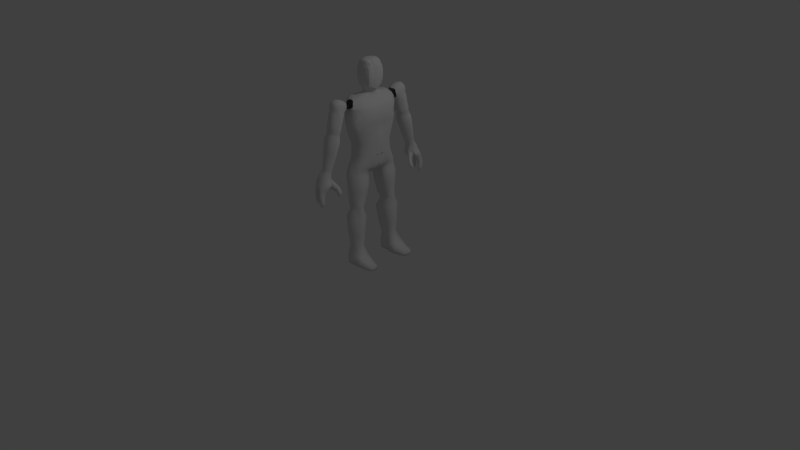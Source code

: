 # Source: hoi.blend  (saved by Blender 2.72.0; exported with 4.5.12 LTS)
import bpy
from mathutils import Matrix  # noqa: F401  (used for matrix-valued properties, if any)

bpy.ops.wm.read_factory_settings(use_empty=True)
scene = bpy.context.scene
scene.name = 'Scene'

# ---- collections
col_collection_1 = bpy.data.collections.new('Collection 1'); scene.collection.children.link(col_collection_1)

# ---- materials (node trees are filled in below, after node groups)
mat_material = bpy.data.materials.new('Material')
mat_material.alpha_threshold = 0.0
mat_material.use_transparent_shadow = False
mat_material.roughness = 0.5
mat_material.line_color = (0.0, 0.0, 0.0, 1.0)

# ---- material node trees

# ---- world
world_world = bpy.data.worlds.new('World'); scene.world = world_world
world_world.color = (0.05088, 0.05088, 0.05088)
world_world.use_sun_shadow = False
world_world.sun_shadow_jitter_overblur = 0.0
world_world.cycles.sampling_method = 'MANUAL'
world_world.cycles.sample_map_resolution = 256

# ---- cameras
cam_camera = bpy.data.cameras.new('Camera')
cam_camera.clip_end = 100.0
cam_camera.lens = 35.0
cam_camera.sensor_width = 32.0
cam_camera.sensor_height = 18.0
cam_camera.ortho_scale = 7.314
cam_camera.dof.focus_distance = 0.0
cam_camera.dof.aperture_fstop = 128.0

# ---- lights
light_lamp = bpy.data.lights.new('Lamp', 'POINT')
light_lamp.transmission_factor = 0.0
light_lamp.cutoff_distance = 30.0
light_lamp.energy = 100.0
light_lamp.shadow_buffer_clip_start = 1.001
light_lamp.shadow_soft_size = 0.1
light_lamp.shadow_maximum_resolution = 0.006
light_lamp.use_absolute_resolution = True
light_lamp.cycles.use_multiple_importance_sampling = False

# ---- meshes
me_cube = bpy.data.meshes.new('Cube')
me_cube.from_pydata([(0.2075, 0.643, 2.941), (-0.2247, 0.6265, 2.951), (0.1642, 0.4999, 4.856), (-0.2662, 0.4999, 4.882), (0.2979, 0.0, 2.81), (-0.357, 0.0, 2.81), (0.1932, 0.0, 4.839), (-0.2662, 0.0, 4.882), (0.2662, 0.4642, 3.256), (0.2662, 0.4606, 3.588), (0.2662, 0.5791, 3.919), (0.1966, 0.6547, 4.289), (0.2958, 0.6281, 4.593), (-0.2662, 0.4642, 3.256), (-0.2662, 0.4606, 3.588), (-0.2662, 0.5791, 3.919), (-0.2662, 0.6547, 4.259), (-0.2662, 0.6547, 4.593), (0.3686, 0.0, 4.594), (0.4358, 0.0, 4.261), (0.4121, 0.0, 3.944), (0.4067, 0.0, 3.611), (0.3793, 0.0, 3.278), (-0.3322, 0.0, 4.62), (-0.3696, 0.0, 4.286), (-0.3696, 0.0, 3.971), (-0.3322, 0.0, 3.638), (-0.3322, 0.0, 3.305), (-0.3365, 0.4673, 2.882), (-0.2942, 0.5821, 2.882), (-0.2662, 0.3166, 4.882), (-0.2662, 0.4315, 4.897), (0.236, 0.5821, 2.882), (0.2705, 0.4673, 2.882), (0.1779, 0.4055, 4.851), (0.1932, 0.2907, 4.839), (-0.3322, 0.1797, 3.289), (-0.3322, 0.3151, 3.286), (-0.3322, 0.1548, 3.622), (-0.3322, 0.2902, 3.619), (-0.3696, 0.1827, 3.955), (-0.3696, 0.3181, 3.952), (-0.3696, 0.3166, 4.286), (-0.3696, 0.4315, 4.286), (-0.3322, 0.3166, 4.62), (-0.3322, 0.4315, 4.62), (0.3793, 0.3129, 3.259), (0.3793, 0.1775, 3.263), (0.3821, 0.2881, 3.594), (0.3821, 0.1527, 3.597), (0.4121, 0.3159, 3.926), (0.4121, 0.1805, 3.929), (0.3976, 0.4847, 4.259), (0.4408, 0.336, 4.261), (0.35, 0.5258, 4.592), (0.3736, 0.336, 4.594), (0.1497, 0.6897, 2.882), (-0.1312, 0.7098, 2.903), (0.1497, 0.5343, 4.861), (-0.1497, 0.5905, 4.895), (0.1966, 0.0, 2.81), (-0.1497, 0.0, 2.791), (-0.2236, 0.0, 4.882), (0.1711, 0.0, 4.882), (0.1853, 0.7453, 4.593), (-0.1497, 0.7453, 4.593), (0.1497, 0.7453, 4.259), (-0.1497, 0.7453, 4.259), (0.1497, 0.6859, 3.916), (-0.1497, 0.6859, 3.916), (0.1497, 0.5674, 3.586), (-0.1497, 0.5674, 3.586), (0.1497, 0.571, 3.253), (-0.1497, 0.571, 3.253), (0.1635, 0.6822, 2.794), (-0.2516, 0.6748, 2.773), (0.2369, 0.5808, 2.794), (-0.3377, 0.5316, 2.794), (-0.1497, 0.4315, 4.897), (0.1497, 0.4315, 4.897), (-0.1497, 0.3166, 4.882), (0.1711, 0.3166, 4.882), (0.1879, 0.0, 4.999), (-0.1683, 0.0, 5.044), (-0.06277, 0.3478, 4.927), (0.06277, 0.3478, 4.927), (0.1711, 0.2111, 4.882), (0.1711, 0.1055, 4.882), (-0.205, 0.2111, 4.882), (-0.205, 0.1055, 4.882), (0.1239, 0.1568, 5.008), (-0.09755, 0.1568, 5.035), (-0.1489, 0.0, 4.972), (0.1776, 0.0, 4.972), (-0.08012, 0.1541, 4.972), (0.1152, 0.1541, 4.972), (-0.02276, 0.1934, 4.983), (0.05788, 0.1934, 4.983), (0.1429, 0.09186, 4.972), (0.1776, 0.02963, 4.972), (-0.1345, 0.09186, 4.972), (-0.1399, 0.02963, 4.972), (-0.01952, 0.1947, 5.027), (0.0664, 0.1947, 5.015), (0.1905, 0.02222, 5.004), (-0.1534, 0.09228, 5.042), (-0.159, 0.02773, 5.043), (0.2357, 0.2111, 5.766), (-0.1771, 0.0, 5.827), (-0.1603, 0.0, 4.922), (0.1723, 0.0, 4.922), (-0.05412, 0.2532, 4.952), (0.06941, 0.2532, 4.952), (0.141, 0.2266, 4.922), (0.1549, 0.1491, 4.922), (0.1723, 0.07168, 4.922), (-0.1257, 0.2266, 4.922), (-0.1558, 0.07168, 4.922), (-0.153, 0.1491, 4.922), (-0.1558, 0.9367, 4.579), (-0.1558, 1.249, 4.666), (0.05903, 1.249, 4.666), (0.05903, 0.9367, 4.579), (-0.1707, 0.8712, 4.815), (-0.1707, 1.184, 4.902), (0.07392, 1.184, 4.902), (0.07392, 0.8712, 4.815), (-0.1901, 0.8962, 4.653), (-0.1901, 0.8743, 4.731), (-0.1964, 0.9684, 4.869), (-0.1964, 1.073, 4.898), (-0.1901, 1.224, 4.828), (-0.1901, 1.246, 4.75), (-0.2601, 1.152, 4.612), (-0.2601, 1.048, 4.583), (-0.08914, 1.197, 4.926), (-0.007609, 1.197, 4.926), (0.09336, 1.224, 4.828), (0.09336, 1.246, 4.75), (-0.01257, 1.305, 4.661), (-0.08417, 1.305, 4.661), (0.09968, 1.073, 4.898), (0.09968, 0.9684, 4.869), (0.09336, 0.8743, 4.731), (0.09336, 0.8962, 4.653), (0.1634, 1.048, 4.583), (0.1634, 1.152, 4.612), (-0.007609, 0.8473, 4.829), (-0.08914, 0.8473, 4.829), (-0.08417, 0.9232, 4.555), (-0.01257, 0.9232, 4.555), (-0.2299, 0.9841, 4.771), (-0.2299, 1.011, 4.676), (-0.2299, 1.11, 4.806), (-0.2299, 1.136, 4.71), (-0.09981, 1.253, 4.843), (-0.09981, 1.279, 4.752), (0.003062, 1.253, 4.843), (0.003062, 1.279, 4.752), (0.1331, 1.11, 4.806), (0.1331, 1.136, 4.71), (0.1331, 0.9841, 4.771), (0.1331, 1.011, 4.676), (0.05522, 1.109, 4.053), (0.05522, 1.373, 4.127), (-0.152, 1.373, 4.127), (-0.152, 1.109, 4.053), (0.0009786, 0.9487, 4.898), (-0.09773, 0.9487, 4.898), (0.0009786, 1.074, 4.933), (-0.09773, 1.074, 4.933), (-0.1707, 1.064, 4.121), (-0.1707, 1.376, 4.208), (0.07392, 1.376, 4.208), (0.07392, 1.064, 4.121), (-0.2662, 1.284, 4.158), (-0.2662, 1.18, 4.129), (-0.007609, 1.4, 4.194), (-0.08914, 1.4, 4.194), (0.1715, 1.175, 4.125), (0.1715, 1.279, 4.154), (-0.08914, 1.051, 4.097), (-0.007609, 1.051, 4.097), (-0.1589, 1.123, 3.966), (-0.1589, 1.406, 4.045), (0.06213, 1.406, 4.045), (0.06213, 1.123, 3.966), (-0.2526, 1.291, 4.081), (-0.2526, 1.203, 4.057), (-0.01384, 1.393, 4.116), (-0.08291, 1.393, 4.116), (0.1559, 1.203, 4.057), (0.1559, 1.291, 4.081), (-0.08291, 1.097, 4.033), (-0.01384, 1.097, 4.033), (-0.2662, 1.318, 3.996), (-0.2662, 1.224, 3.97), (-0.01154, 1.427, 4.033), (-0.08521, 1.427, 4.033), (0.1695, 1.224, 3.97), (0.1695, 1.318, 3.996), (-0.08521, 1.111, 3.945), (-0.01154, 1.111, 3.945), (0.06344, 1.252, 3.496), (0.06344, 1.538, 3.575), (-0.1602, 1.538, 3.575), (-0.1602, 1.252, 3.496), (-0.1793, 1.132, 3.835), (-0.1793, 1.466, 3.928), (0.08255, 1.466, 3.928), (0.08255, 1.132, 3.835), (-0.3065, 1.362, 3.87), (-0.3065, 1.251, 3.839), (-0.004734, 1.492, 3.913), (-0.09201, 1.492, 3.913), (0.2098, 1.251, 3.839), (0.2098, 1.362, 3.87), (-0.09201, 1.117, 3.809), (-0.004734, 1.117, 3.809), (-0.1264, 1.414, 3.082), (-0.1264, 1.613, 3.137), (0.02965, 1.613, 3.137), (0.02965, 1.414, 3.082), (-0.2688, 1.449, 3.526), (-0.2688, 1.354, 3.5), (-0.0111, 1.56, 3.563), (-0.08565, 1.56, 3.563), (0.1721, 1.354, 3.5), (0.1721, 1.449, 3.526), (-0.08565, 1.24, 3.474), (-0.0111, 1.24, 3.474), (-0.2022, 1.551, 3.103), (-0.2022, 1.485, 3.084), (-0.02236, 1.628, 3.129), (-0.07438, 1.628, 3.129), (0.1055, 1.485, 3.084), (0.1055, 1.551, 3.103), (-0.07438, 1.405, 3.067), (-0.02236, 1.405, 3.067), (-0.2802, 1.072, 4.491), (-0.2598, 1.158, 4.199), (-0.2598, 1.263, 4.228), (-0.2802, 1.186, 4.523), (-0.1494, 1.449, 2.997), (-0.1494, 1.658, 3.052), (0.03676, 1.658, 3.052), (0.03676, 1.449, 2.997), (-0.2057, 1.595, 3.011), (-0.2057, 1.526, 2.992), (-0.02529, 1.675, 3.038), (-0.08734, 1.675, 3.038), (0.09306, 1.526, 2.992), (0.09306, 1.595, 3.011), (-0.08734, 1.442, 2.976), (-0.02529, 1.442, 2.976), (-0.08914, 1.331, 4.567), (-0.007609, 1.329, 4.574), (-0.1659, 1.286, 4.602), (-0.1556, 1.355, 4.302), (0.06919, 1.286, 4.602), (0.05886, 1.355, 4.302), (0.06919, 0.9601, 4.512), (0.05886, 1.041, 4.214), (0.1834, 1.072, 4.491), (0.1631, 1.158, 4.199), (0.1631, 1.263, 4.228), (0.1834, 1.186, 4.523), (-0.1659, 0.9601, 4.512), (-0.1556, 1.041, 4.214), (-0.08756, 0.9496, 4.47), (-0.08412, 1.031, 4.176), (-0.01263, 1.031, 4.176), (-0.009185, 0.9496, 4.47), (-0.08588, 1.375, 4.31), (-0.01087, 1.375, 4.31), (0.2856, 0.5384, 4.663), (0.2202, 0.5535, 4.775), (-0.271, 0.6067, 4.689), (-0.2692, 0.5535, 4.818), (0.2622, 0.0, 4.764), (0.3498, 0.0, 4.634), (-0.2914, 0.0, 4.827), (-0.3158, 0.0, 4.707), (-0.2914, 0.3159, 4.827), (-0.3158, 0.3151, 4.707), (-0.2914, 0.432, 4.837), (-0.3158, 0.432, 4.712), (0.252, 0.4058, 4.772), (0.3446, 0.4055, 4.667), (0.2622, 0.2896, 4.764), (0.3498, 0.2886, 4.664), (0.2007, 0.699, 4.639), (0.1516, 0.6451, 4.775), (-0.1523, 0.699, 4.689), (-0.1513, 0.6451, 4.818), (0.04989, 0.7105, 2.882), (-0.04989, 0.7487, 2.882), (0.04989, 0.5905, 4.895), (-0.04989, 0.5905, 4.902), (0.04989, 0.0, 2.791), (-0.04989, 0.0, 2.791), (0.04989, 0.7453, 4.593), (-0.04989, 0.7453, 4.593), (0.04989, 0.7453, 4.259), (-0.04989, 0.7453, 4.259), (0.04989, 0.6859, 3.916), (-0.04989, 0.6859, 3.916), (0.04989, 0.5674, 3.586), (-0.04989, 0.5674, 3.586), (0.04989, 0.571, 3.253), (-0.04989, 0.571, 3.253), (0.07832, 0.7458, 2.794), (-0.06836, 0.7826, 2.794), (-0.04989, 0.4336, 4.906), (0.04989, 0.4319, 4.899), (-0.1211, 0.684, 4.803), (-0.1219, 0.7271, 4.7), (0.1214, 0.684, 4.803), (0.1704, 0.7271, 4.7), (-0.09496, 0.7516, 4.647), (0.09499, 0.7516, 4.647), (-0.09496, 0.6534, 4.831), (0.09499, 0.6534, 4.831), (0.03996, 0.6402, 4.854), (-0.03995, 0.6402, 4.854), (0.03996, 0.7642, 4.622), (-0.03995, 0.7642, 4.622), (0.2619, 0.6549, 4.227), (-0.2662, 0.6549, 4.194), (0.3905, 0.0, 4.153), (-0.3696, 0.0, 4.173), (-0.3696, 0.3158, 4.196), (-0.3696, 0.4303, 4.205), (0.3842, 0.4815, 4.18), (0.4018, 0.3422, 4.173), (0.1497, 0.7453, 4.201), (-0.1497, 0.7453, 4.201), (0.04989, 0.7453, 4.201), (-0.04989, 0.7453, 4.201), (-0.2053, 1.491, 2.716), (-0.2409, 1.757, 2.804), (0.05801, 1.78, 2.804), (0.1141, 1.578, 2.683), (-0.2898, 1.685, 2.738), (-0.2898, 1.58, 2.709), (-0.02677, 1.807, 2.782), (-0.1115, 1.807, 2.782), (0.1816, 1.58, 2.709), (0.1816, 1.685, 2.738), (-0.1115, 1.452, 2.683), (-0.04085, 1.552, 2.602), (-0.06142, 1.435, 2.849), (-0.1008, 1.434, 2.783), (-0.1633, 1.445, 2.784), (0.1151, 1.666, 2.874), (0.1151, 1.561, 2.845), (0.02356, 1.447, 2.88), (-0.1008, 1.788, 2.85), (-0.03837, 1.788, 2.85), (0.02409, 1.762, 2.872), (-0.2543, 1.561, 2.845), (-0.2543, 1.666, 2.874), (-0.1633, 1.762, 2.872), (0.1075, 1.494, 2.681), (-0.007551, 1.498, 2.583), (-0.002091, 1.407, 2.695), (0.07388, 1.401, 2.765), (0.1883, 1.384, 2.57), (0.1136, 1.424, 2.505), (0.1186, 1.331, 2.528), (0.1866, 1.293, 2.589), (0.2757, 1.367, 2.417), (0.2131, 1.387, 2.383), (0.2171, 1.33, 2.381), (0.2797, 1.31, 2.415), (-0.2398, 1.728, 2.596), (-0.2298, 1.792, 2.693), (0.09743, 1.857, 2.598), (0.1219, 1.658, 2.516), (-0.2767, 1.696, 2.689), (-0.2738, 1.644, 2.659), (-0.01031, 1.866, 2.672), (-0.09849, 1.822, 2.68), (0.1563, 1.671, 2.635), (0.165, 1.747, 2.664), (-0.1127, 1.729, 2.596), (-0.03337, 1.646, 2.608), (-0.1865, 1.782, 2.471), (-0.1962, 1.844, 2.467), (0.1012, 1.897, 2.433), (0.1219, 1.767, 2.441), (0.02925, 1.894, 2.412), (-0.1056, 1.837, 2.436), (-0.09677, 1.768, 2.44), (0.05584, 1.739, 2.419), (-0.1578, 1.786, 2.225), (-0.1637, 1.824, 2.223), (0.07872, 1.858, 2.145), (0.09146, 1.778, 2.15), (0.0345, 1.856, 2.132), (-0.1081, 1.82, 2.204), (-0.1026, 1.777, 2.207), (0.05084, 1.761, 2.137), (0.3483, 0.0, 3.016), (-0.3431, 0.0, 3.033), (0.25, 0.5364, 3.059), (-0.2352, 0.5451, 3.06), (-0.3353, 0.2926, 3.049), (-0.3071, 0.4194, 3.063), (0.311, 0.4201, 3.046), (0.3392, 0.2933, 3.032), (0.1497, 0.6277, 3.069), (-0.1497, 0.6277, 3.069), (0.04989, 0.6277, 3.069), (-0.04989, 0.6277, 3.069), (-0.1833, 1.482, 2.995), (-0.1201, 1.67, 3.047), (0.07108, 1.632, 3.034), (0.007756, 1.442, 2.986), (-0.1831, 1.631, 3.035), (-0.2118, 1.56, 3.003), (0.007456, 1.67, 3.047), (-0.05631, 1.677, 3.039), (0.07095, 1.482, 2.994), (0.0996, 1.56, 3.002), (-0.1203, 1.443, 2.986), (-0.05649, 1.44, 2.976), (-0.255, 1.53, 2.711), (-0.2039, 1.777, 2.8), (0.1335, 1.74, 2.776), (0.02149, 1.551, 2.633), (-0.2762, 1.716, 2.773), (-0.2991, 1.63, 2.724), (0.01792, 1.798, 2.795), (-0.06935, 1.811, 2.783), (0.1605, 1.545, 2.701), (0.1925, 1.63, 2.724), (-0.1756, 1.463, 2.695), (-0.08155, 1.47, 2.663), (-0.03764, 1.428, 2.936), (-0.1063, 1.438, 2.73), (-0.2016, 1.464, 2.749), (0.1122, 1.634, 2.955), (0.1516, 1.568, 2.776), (0.1189, 1.508, 2.77), (-0.0967, 1.743, 2.96), (-0.03259, 1.798, 2.816), (0.04142, 1.772, 2.838), (-0.2374, 1.545, 2.93), (-0.2939, 1.677, 2.808), (-0.2247, 1.746, 2.841), (-0.06772, 1.437, 2.718), (-0.09556, 1.432, 2.889), (-0.1615, 1.445, 2.902), (0.1518, 1.676, 2.807), (0.1114, 1.545, 2.93), (0.03456, 1.448, 2.951), (-0.1061, 1.798, 2.816), (-0.02953, 1.742, 2.959), (0.03641, 1.717, 2.978), (-0.2935, 1.567, 2.776), (-0.2378, 1.634, 2.955), (-0.163, 1.718, 2.978), (-0.07703, 1.424, 2.828), (-0.1332, 1.435, 2.783), (0.1266, 1.613, 2.863), (0.07684, 1.496, 2.864), (-0.0697, 1.79, 2.851), (-0.006199, 1.778, 2.862), (-0.2633, 1.613, 2.864), (-0.2179, 1.72, 2.879), (-0.01367, 1.426, 2.877), (0.07787, 1.721, 2.878), (-0.1331, 1.778, 2.862), (-0.2196, 1.491, 2.816), (0.03304, 1.525, 2.62), (0.1269, 1.447, 2.73), (-0.01535, 1.45, 2.638), (0.0378, 1.384, 2.747), (0.04406, 1.431, 2.821), (-0.02712, 1.42, 2.772), (-0.02822, 1.509, 2.592), (0.09698, 1.523, 2.683), (0.1509, 1.407, 2.543), (0.1917, 1.341, 2.599), (0.1098, 1.36, 2.524), (0.1532, 1.292, 2.573), (0.1318, 1.342, 2.679), (0.05718, 1.368, 2.611), (0.05146, 1.477, 2.556), (0.1229, 1.457, 2.618), (0.2473, 1.384, 2.394), (0.285, 1.337, 2.413), (0.2132, 1.36, 2.375), (0.2525, 1.313, 2.391), (0.2478, 1.287, 2.5), (0.1599, 1.311, 2.45), (0.1649, 1.387, 2.464), (0.2395, 1.368, 2.499), (-0.2712, 1.654, 2.637), (-0.1701, 1.817, 2.689), (0.136, 1.806, 2.632), (0.05779, 1.642, 2.553), (-0.2735, 1.731, 2.699), (-0.2792, 1.669, 2.673), (0.0475, 1.871, 2.636), (-0.04619, 1.857, 2.686), (0.1421, 1.66, 2.57), (0.1676, 1.711, 2.649), (-0.1871, 1.725, 2.583), (-0.06675, 1.648, 2.608), (-0.04395, 1.6, 2.62), (-0.1078, 1.536, 2.632), (-0.2475, 1.558, 2.651), (0.1771, 1.717, 2.702), (0.1755, 1.622, 2.672), (0.08018, 1.623, 2.604), (-0.09583, 1.836, 2.742), (-0.02057, 1.843, 2.726), (0.08285, 1.825, 2.702), (-0.2855, 1.595, 2.673), (-0.2861, 1.673, 2.709), (-0.239, 1.759, 2.761), (0.1377, 1.761, 2.545), (-0.03407, 1.782, 2.624), (-0.1011, 1.785, 2.622), (-0.2511, 1.762, 2.639), (-0.1524, 1.85, 2.451), (0.08954, 1.744, 2.425), (0.06531, 1.906, 2.422), (-0.1388, 1.767, 2.449), (0.1281, 1.838, 2.435), (0.02179, 1.821, 2.409), (-0.0867, 1.803, 2.436), (-0.203, 1.817, 2.466), (-0.2092, 1.757, 2.535), (-0.2174, 1.821, 2.58), (-0.1012, 1.83, 2.558), (-0.1067, 1.753, 2.533), (0.02108, 1.702, 2.533), (0.008445, 1.878, 2.542), (0.1015, 1.88, 2.515), (0.1194, 1.713, 2.478), (-0.1359, 1.825, 2.206), (0.07139, 1.765, 2.139), (0.05561, 1.86, 2.134), (-0.129, 1.778, 2.209), (0.09295, 1.819, 2.141), (0.03537, 1.806, 2.124), (-0.1005, 1.798, 2.197), (-0.1662, 1.805, 2.218), (-0.1749, 1.782, 2.343), (-0.1903, 1.841, 2.336), (-0.09615, 1.836, 2.305), (-0.09463, 1.768, 2.312), (0.05306, 1.743, 2.268), (0.01725, 1.887, 2.254), (0.1054, 1.894, 2.279), (0.1174, 1.767, 2.286), (-0.08127, 1.432, 2.736), (-0.07571, 1.551, 2.628), (-0.1559, 1.444, 2.737), (0.1636, 1.621, 2.793), (0.1504, 1.514, 2.778), (-0.06952, 1.8, 2.817), (0.005969, 1.788, 2.829), (-0.3038, 1.621, 2.794), (-0.2659, 1.716, 2.828), (0.01092, 1.41, 2.811), (0.1074, 1.731, 2.828), (-0.169, 1.778, 2.832), (-0.2569, 1.507, 2.762), (-0.06683, 1.429, 2.913), (-0.1305, 1.435, 2.896), (0.1207, 1.589, 2.945), (0.08009, 1.49, 2.941), (-0.06311, 1.744, 2.96), (0.005012, 1.732, 2.97), (-0.2454, 1.589, 2.945), (-0.2082, 1.681, 2.972), (0.0004469, 1.432, 2.944), (0.08193, 1.681, 2.97), (-0.1314, 1.734, 2.971), (-0.2079, 1.487, 2.917), (0.09428, 1.335, 2.659), (-0.03805, 1.44, 2.677), (0.1084, 1.479, 2.753), (0.01757, 1.542, 2.625), (0.2088, 1.282, 2.468), (0.05141, 1.407, 2.585), (0.1385, 1.402, 2.667), (0.08514, 1.464, 2.592), (0.2549, 1.349, 2.384), (0.1585, 1.356, 2.444), (0.259, 1.328, 2.498), (0.2025, 1.384, 2.474), (-0.2784, 1.725, 2.662), (-0.2018, 1.537, 2.629), (0.1863, 1.67, 2.687), (0.1339, 1.602, 2.633), (-0.05806, 1.839, 2.735), (0.03472, 1.843, 2.716), (-0.2926, 1.632, 2.69), (-0.2773, 1.721, 2.737), (0.02916, 1.606, 2.602), (0.1396, 1.777, 2.705), (-0.1931, 1.79, 2.757), (-0.2699, 1.575, 2.662), (0.159, 1.736, 2.595), (-0.09342, 1.786, 2.547), (-0.06037, 1.776, 2.629), (-0.2266, 1.789, 2.552), (-0.08286, 1.799, 2.294), (-0.1939, 1.811, 2.33), (-0.0004508, 1.789, 2.531), (0.1301, 1.799, 2.492), (-0.1604, 1.749, 2.524), (0.05553, 1.892, 2.528), (0.0714, 1.7, 2.5), (-0.1609, 1.838, 2.57), (0.06599, 1.813, 2.122), (-0.1336, 1.801, 2.195), (0.02245, 1.809, 2.243), (0.1292, 1.832, 2.274), (-0.1352, 1.77, 2.318), (0.06082, 1.906, 2.256), (0.08314, 1.75, 2.27), (-0.1455, 1.849, 2.31), (-0.3377, 0.3788, 2.794), (0.2764, 0.3883, 2.882), (-0.3439, 0.3527, 2.882), (0.2369, 0.393, 2.794), (0.1635, 0.1082, 2.776), (-0.2881, 0.1539, 2.762), (-0.06836, 0.1556, 2.762), (0.2833, 0.2971, 2.882), (-0.3519, 0.2291, 2.882), (0.02137, 0.155, 2.758), (0.3415, 0.2435, 3.028), (0.3444, 0.0861, 3.023), (0.1773, 0.6731, 2.699), (-0.2708, 0.6731, 2.699), (0.2425, 0.5878, 2.689), (-0.336, 0.5464, 2.689), (0.04967, 0.7917, 2.712), (-0.1432, 0.7917, 2.712), (-0.336, 0.3611, 2.668), (0.2425, 0.3883, 2.671), (0.1773, 0.2417, 2.664), (-0.2708, 0.203, 2.655), (-0.1432, 0.2052, 2.655), (-0.006904, 0.2396, 2.665), (0.2232, 0.6991, 2.48), (-0.1988, 0.6991, 2.48), (0.2846, 0.612, 2.472), (-0.2602, 0.612, 2.472), (0.103, 0.82, 2.491), (-0.07864, 0.82, 2.491), (-0.2602, 0.4229, 2.454), (0.2846, 0.4507, 2.457), (0.2232, 0.2719, 2.44), (-0.1988, 0.2316, 2.436), (-0.07864, 0.2338, 2.436), (0.103, 0.2511, 2.438), (0.2039, 0.7061, 2.255), (-0.1892, 0.7061, 2.255), (0.2718, 0.625, 2.247), (-0.2464, 0.625, 2.247), (0.09194, 0.8187, 2.265), (-0.07721, 0.8187, 2.265), (-0.2464, 0.4489, 2.23), (0.2718, 0.4748, 2.233), (0.2039, 0.3082, 2.217), (-0.1892, 0.2707, 2.214), (-0.07721, 0.2727, 2.214), (0.09194, 0.2889, 2.215), (0.3134, 0.1426, 2.867), (0.3464, 0.04132, 3.004), (0.2032, 0.01767, 2.811), (-0.2161, 0.0408, 2.794), (-0.05876, 0.04162, 2.794), (-0.3546, 0.11, 2.867), (0.03621, 0.04129, 2.793), (0.1665, 0.7, 1.853), (-0.1518, 0.7, 1.853), (0.2128, 0.6343, 1.847), (-0.1981, 0.6343, 1.847), (0.07585, 0.7912, 1.862), (-0.06113, 0.7912, 1.862), (-0.1981, 0.4917, 1.833), (0.2128, 0.5127, 1.835), (0.1665, 0.3778, 1.823), (-0.1518, 0.3474, 1.82), (-0.06113, 0.349, 1.82), (0.07585, 0.3621, 1.821), (0.1418, 0.7058, 1.758), (-0.1271, 0.7058, 1.758), (0.2429, 0.6503, 1.753), (-0.1663, 0.6503, 1.753), (0.06524, 0.7828, 1.765), (-0.05051, 0.7828, 1.765), (-0.1663, 0.5298, 1.741), (0.2429, 0.5475, 1.743), (0.1418, 0.4335, 1.732), (-0.1271, 0.4078, 1.73), (-0.05051, 0.4092, 1.73), (0.06524, 0.4203, 1.731), (0.1427, 0.7065, 1.666), (-0.1279, 0.7065, 1.666), (0.23, 0.6507, 1.661), (-0.1673, 0.6507, 1.661), (0.06559, 0.784, 1.674), (-0.05086, 0.784, 1.674), (-0.1673, 0.5294, 1.65), (0.23, 0.5473, 1.651), (0.1427, 0.4326, 1.641), (-0.1279, 0.4067, 1.638), (-0.05086, 0.4081, 1.638), (0.06559, 0.4193, 1.639), (0.172, 0.769, 1.449), (-0.2296, 0.769, 1.449), (0.241, 0.6881, 1.443), (-0.2986, 0.6881, 1.443), (0.1093, 0.8787, 1.457), (-0.09461, 0.8787, 1.457), (-0.2986, 0.5124, 1.429), (0.241, 0.5382, 1.431), (0.172, 0.372, 1.419), (-0.2296, 0.3345, 1.416), (-0.09461, 0.3394, 1.416), (0.03704, 0.3553, 1.418), (0.191, 0.7613, 0.9282), (-0.1763, 0.7613, 0.9282), (0.2445, 0.6985, 0.9235), (-0.2873, 0.6985, 0.9235), (0.0864, 0.8484, 0.9347), (-0.07168, 0.8484, 0.9347), (-0.2873, 0.5623, 0.9133), (0.2445, 0.5824, 0.9148), (0.191, 0.4535, 0.9051), (-0.2338, 0.4245, 0.903), (-0.07168, 0.4261, 0.9031), (0.0864, 0.4386, 0.904), (0.1575, 0.7365, 0.5617), (-0.1428, 0.7365, 0.5617), (0.2012, 0.6852, 0.5578), (-0.1865, 0.6852, 0.5578), (0.07199, 0.8077, 0.567), (-0.05726, 0.8077, 0.567), (-0.1865, 0.5738, 0.5495), (0.2012, 0.5902, 0.5507), (0.1575, 0.4849, 0.5428), (-0.1428, 0.4611, 0.5411), (-0.05726, 0.4624, 0.5412), (0.07199, 0.4726, 0.5419), (0.2468, 0.8716, 0.2971), (-0.159, 0.8238, 0.1919), (0.2952, 0.6916, 0.2929), (-0.318, 0.6916, 0.1877), (0.07894, 0.8912, 0.1978), (-0.06422, 0.8912, 0.1978), (-0.318, 0.5683, 0.1784), (0.2952, 0.5864, 0.285), (0.2468, 0.4111, 0.2763), (-0.159, 0.4435, 0.1691), (-0.06422, 0.4449, 0.1692), (0.07894, 0.4562, 0.17), (0.2468, 0.8716, 0.0366), (-0.159, 0.8238, 0.0366), (0.2952, 0.6916, 0.03235), (-0.318, 0.6916, 0.03235), (0.07894, 0.8912, 0.0425), (-0.06422, 0.8912, 0.0425), (-0.318, 0.5683, 0.02312), (0.2952, 0.5864, 0.02448), (0.2468, 0.4111, 0.01575), (-0.159, 0.4435, 0.01378), (-0.06422, 0.4449, 0.01389), (0.07894, 0.4562, 0.01474), (0.4258, 0.8639, 0.1919), (0.4742, 0.7093, 0.1877), (0.4742, 0.6041, 0.1798), (0.4258, 0.4288, 0.1711), (0.4258, 0.8639, 0.0366), (0.4742, 0.7093, 0.03235), (0.4742, 0.6041, 0.02448), (0.4258, 0.4288, 0.01575), (0.7207, 0.7953, 0.1333), (0.7691, 0.7385, 0.1291), (0.7691, 0.6333, 0.1212), (0.7207, 0.5166, 0.1125), (0.7207, 0.7953, 0.0366), (0.7691, 0.7385, 0.03235), (0.7691, 0.6333, 0.02448), (0.7207, 0.5166, 0.01575), (-0.1444, 0.2189, 5.167), (-0.1984, 0.0, 5.086), (0.277, 0.0, 5.827), (-0.1277, 0.2111, 5.766), (0.2528, 0.2189, 5.167), (0.2979, 0.0, 5.086), (-0.2295, 0.0, 5.238), (-0.2424, 0.0, 5.39), (-0.2424, 0.0, 5.542), (-0.2295, 0.0, 5.695), (0.2057, 0.0, 5.874), (0.1047, 0.0, 5.894), (0.00367, 0.0, 5.894), (-0.09735, 0.0, 5.874), (0.2644, 0.1849, 5.783), (0.2693, 0.1509, 5.79), (0.273, 0.1171, 5.796), (0.2851, 0.07923, 5.814), (0.2851, 0.07923, 5.102), (0.273, 0.1171, 5.119), (0.2693, 0.1509, 5.142), (0.2644, 0.1849, 5.149), (0.1733, 0.2408, 5.13), (0.0939, 0.2499, 5.115), (0.01446, 0.2499, 5.115), (-0.06497, 0.2408, 5.13), (-0.1767, 0.07923, 5.814), (-0.1646, 0.1171, 5.796), (-0.1609, 0.1509, 5.79), (-0.1561, 0.1849, 5.783), (0.2772, 0.2408, 5.646), (0.2873, 0.2499, 5.526), (0.2873, 0.2499, 5.406), (0.2772, 0.2408, 5.287), (0.329, 0.0, 5.695), (0.3419, 0.0, 5.542), (0.3419, 0.0, 5.39), (0.329, 0.0, 5.238), (-0.06497, 0.233, 5.802), (0.01446, 0.242, 5.818), (0.0939, 0.242, 5.818), (0.1733, 0.233, 5.802), (-0.1689, 0.2408, 5.646), (-0.179, 0.2499, 5.526), (-0.179, 0.2499, 5.406), (-0.1689, 0.2408, 5.287), (-0.1561, 0.1849, 5.149), (-0.1609, 0.1509, 5.142), (-0.1646, 0.1171, 5.136), (-0.1767, 0.07923, 5.118), (0.2974, 0.2026, 5.656), (0.311, 0.2099, 5.53), (0.311, 0.2099, 5.403), (0.2974, 0.2026, 5.276), (0.3082, 0.1579, 5.661), (0.3244, 0.1608, 5.531), (0.3244, 0.1608, 5.401), (0.3082, 0.1579, 5.272), (0.3126, 0.11, 5.664), (0.329, 0.107, 5.532), (0.329, 0.107, 5.4), (0.3126, 0.11, 5.268), (0.3213, 0.0598, 5.675), (0.3362, 0.05175, 5.536), (0.3362, 0.05175, 5.397), (0.3213, 0.0598, 5.257), (0.1927, 0.0598, 5.869), (0.1004, 0.05175, 5.891), (0.007996, 0.05175, 5.891), (-0.08437, 0.0598, 5.869), (0.1855, 0.11, 5.856), (0.09794, 0.107, 5.88), (0.01042, 0.107, 5.88), (-0.07709, 0.11, 5.856), (0.1832, 0.1579, 5.849), (0.0972, 0.1608, 5.873), (0.01116, 0.1608, 5.873), (-0.07488, 0.1579, 5.849), (0.1803, 0.2026, 5.833), (0.09623, 0.2099, 5.853), (0.01213, 0.2099, 5.853), (-0.07198, 0.2026, 5.833), (-0.07198, 0.2026, 5.1), (0.01213, 0.2099, 5.079), (0.09623, 0.2099, 5.079), (0.1803, 0.2026, 5.1), (-0.08592, 0.2721, 5.668), (-0.09459, 0.2851, 5.533), (-0.09459, 0.2851, 5.399), (-0.08592, 0.2721, 5.264), (0.006021, 0.2877, 5.677), (0.002524, 0.3034, 5.536), (0.002524, 0.3034, 5.396), (0.006021, 0.2877, 5.255), (0.1023, 0.2877, 5.677), (0.1058, 0.3034, 5.536), (0.1058, 0.3034, 5.396), (0.1023, 0.2877, 5.255), (0.1943, 0.2721, 5.668), (0.203, 0.2851, 5.533), (0.203, 0.2851, 5.399), (0.1943, 0.2721, 5.264), (-0.2129, 0.0598, 5.675), (-0.2279, 0.05175, 5.536), (-0.2279, 0.05175, 5.397), (-0.2129, 0.0598, 5.257), (-0.2042, 0.11, 5.664), (-0.2206, 0.107, 5.532), (-0.2206, 0.107, 5.4), (-0.2042, 0.11, 5.268), (-0.1999, 0.1579, 5.661), (-0.216, 0.1608, 5.531), (-0.216, 0.1608, 5.401), (-0.1999, 0.1579, 5.272), (-0.189, 0.2026, 5.656), (-0.2026, 0.2099, 5.53), (-0.2026, 0.2099, 5.403), (-0.189, 0.2026, 5.276), (-0.1531, 0.1027, 5.081), (-0.07469, 0.1796, 5.074), (0.1818, 0.147, 5.082), (0.1326, 0.1742, 5.058), (-0.1346, 0.1469, 5.091), (-0.1779, 0.0, 5.062), (0.2135, 0.05096, 5.042), (-0.1608, 0.05753, 5.073), (0.2164, 0.0, 5.046), (-0.01083, 0.191, 5.052), (0.06587, 0.1915, 5.049), (0.2057, 0.09758, 5.052), (0.1768, 0.08737, 5.006), (0.2393, 0.1073, 5.078), (0.2572, 0.0, 5.058), (0.2255, 0.149, 5.104), (0.2493, 0.06142, 5.065), (0.2276, 0.1923, 4.838), (0.4137, 0.06446, 3.275), (0.4321, 0.07384, 3.609), (0.4465, 0.1024, 3.941), (0.4702, 0.1604, 4.261), (0.403, 0.1787, 4.592), (0.3842, 0.1802, 4.662), (0.2966, 0.1877, 4.762), (0.4272, 0.1571, 4.159), (-0.2662, 0.09405, 4.882), (-0.3322, 0.05339, 3.3), (-0.3322, 0.04599, 3.633), (-0.3696, 0.05427, 3.966), (-0.3696, 0.09405, 4.286), (-0.3322, 0.09405, 4.62), (-0.3158, 0.09358, 4.707), (-0.2914, 0.09382, 4.827), (-0.3696, 0.09381, 4.18), (-0.3408, 0.0869, 3.037)], [], [(285, 31, 3, 278), (412, 57, 1, 406), (679, 61, 5, 681), (80, 30, 939, 89, 88), (937, 930, 6, 279), (408, 37, 13, 406), (37, 39, 14, 13), (39, 41, 15, 14), (332, 43, 16, 328), (43, 45, 17, 16), (293, 65, 17, 277), (65, 67, 16, 17), (336, 69, 15, 328), (69, 71, 14, 15), (71, 73, 13, 14), (410, 47, 931, 22, 403, 677, 639, 638), (931, 932, 21, 22), (932, 933, 20, 21), (938, 934, 19, 329), (934, 935, 18, 19), (946, 939, 30, 283), (283, 30, 31, 285), (57, 75, 29, 1), (75, 77, 28, 29), (59, 3, 31, 78), (78, 31, 30, 80), (276, 2, 34, 287), (287, 34, 35, 289), (948, 940, 36, 407), (407, 36, 37, 408), (940, 941, 38, 36), (36, 38, 39, 37), (941, 942, 40, 38), (38, 40, 41, 39), (947, 943, 42, 331), (331, 42, 43, 332), (943, 944, 44, 42), (42, 44, 45, 43), (405, 8, 46, 409), (409, 46, 47, 410), (8, 9, 48, 46), (46, 48, 49, 47), (9, 10, 50, 48), (48, 50, 51, 49), (327, 11, 52, 333), (333, 52, 53, 334), (11, 12, 54, 52), (52, 54, 55, 53), (405, 0, 56, 411), (414, 296, 57, 412), (676, 4, 60, 678), (680, 300, 61, 679), (930, 87, 63, 6), (113, 112, 97, 95), (275, 12, 64, 291), (301, 302, 326, 325), (12, 11, 66, 64), (302, 304, 67, 65), (327, 10, 68, 335), (338, 306, 69, 336), (10, 9, 70, 68), (306, 308, 71, 69), (9, 8, 72, 70), (308, 310, 73, 71), (0, 32, 74, 56), (296, 312, 75, 57), (32, 33, 76, 74), (2, 58, 79, 34), (298, 59, 78, 313), (34, 79, 81, 35), (79, 314, 85, 81), (110, 115, 99, 93), (117, 109, 92, 101), (111, 116, 94, 96), (112, 111, 96, 97), (114, 113, 95, 98), (115, 114, 98, 99), (116, 118, 100, 94), (118, 117, 101, 100), (95, 97, 103, 90), (101, 92, 83, 106), (96, 94, 91, 102), (97, 96, 102, 103), (94, 100, 105, 91), (100, 101, 106, 105), (860, 832, 800, 813), (876, 833, 798, 824), (880, 817, 799, 816), (81, 85, 112, 113), (63, 87, 115, 110), (89, 62, 109, 117), (84, 80, 116, 111), (85, 84, 111, 112), (86, 81, 113, 114), (87, 86, 114, 115), (80, 88, 118, 116), (88, 89, 117, 118), (154, 132, 120, 133), (158, 138, 121, 139), (162, 144, 122, 145), (262, 271, 182, 174), (170, 135, 124, 130), (127, 152, 134, 119), (152, 154, 133, 134), (123, 129, 151, 128), (128, 151, 152, 127), (129, 130, 153, 151), (151, 153, 154, 152), (130, 124, 131, 153), (153, 131, 132, 154), (132, 156, 140, 120), (156, 158, 139, 140), (124, 135, 155, 131), (131, 155, 156, 132), (135, 136, 157, 155), (155, 157, 158, 156), (136, 125, 137, 157), (157, 137, 138, 158), (138, 160, 146, 121), (160, 162, 145, 146), (125, 141, 159, 137), (137, 159, 160, 138), (141, 142, 161, 159), (159, 161, 162, 160), (142, 126, 143, 161), (161, 143, 144, 162), (241, 258, 172, 175), (240, 241, 175, 176), (274, 260, 173, 177), (273, 274, 177, 178), (264, 262, 174, 179), (265, 264, 179, 180), (270, 268, 171, 181), (271, 270, 181, 182), (148, 168, 129, 123), (168, 170, 130, 129), (126, 142, 167, 147), (147, 167, 168, 148), (142, 141, 169, 167), (167, 169, 170, 168), (141, 125, 136, 169), (169, 136, 135, 170), (174, 182, 194, 163), (175, 172, 165, 187), (176, 175, 187, 188), (177, 173, 164, 189), (178, 177, 189, 190), (179, 174, 163, 191), (180, 179, 191, 192), (181, 171, 166, 193), (182, 181, 193, 194), (260, 265, 180, 173), (258, 273, 178, 172), (268, 240, 176, 171), (163, 194, 202, 186), (187, 165, 184, 195), (188, 187, 195, 196), (189, 164, 185, 197), (190, 189, 197, 198), (191, 163, 186, 199), (192, 191, 199, 200), (193, 166, 183, 201), (194, 193, 201, 202), (173, 180, 192, 164), (172, 178, 190, 165), (171, 176, 188, 166), (186, 202, 218, 210), (195, 184, 208, 211), (196, 195, 211, 212), (197, 185, 209, 213), (198, 197, 213, 214), (199, 186, 210, 215), (200, 199, 215, 216), (201, 183, 207, 217), (202, 201, 217, 218), (164, 192, 200, 185), (165, 190, 198, 184), (166, 188, 196, 183), (210, 218, 230, 203), (211, 208, 205, 223), (212, 211, 223, 224), (213, 209, 204, 225), (214, 213, 225, 226), (215, 210, 203, 227), (216, 215, 227, 228), (217, 207, 206, 229), (218, 217, 229, 230), (185, 200, 216, 209), (184, 198, 214, 208), (183, 196, 212, 207), (203, 230, 238, 222), (223, 205, 220, 231), (224, 223, 231, 232), (225, 204, 221, 233), (226, 225, 233, 234), (227, 203, 222, 235), (228, 227, 235, 236), (229, 206, 219, 237), (230, 229, 237, 238), (209, 216, 228, 204), (208, 214, 226, 205), (207, 212, 224, 206), (222, 238, 254, 418, 246), (231, 220, 244, 419, 247), (232, 231, 247, 420, 248), (233, 221, 245, 421, 249), (234, 233, 249, 422, 250), (235, 222, 246, 423, 251), (236, 235, 251, 424, 252), (237, 219, 243, 425, 253), (238, 237, 253, 426, 254), (204, 228, 236, 221), (205, 226, 234, 220), (206, 224, 232, 219), (145, 122, 261, 263), (261, 272, 271, 262), (263, 261, 262, 264), (140, 139, 256, 255), (122, 150, 272, 261), (133, 120, 257, 242), (134, 133, 242, 239), (242, 257, 258, 241), (239, 242, 241, 240), (221, 236, 252, 417, 245), (220, 234, 250, 416, 244), (219, 232, 248, 415, 243), (559, 440, 349, 438), (146, 145, 263, 266), (266, 263, 264, 265), (149, 119, 267, 269), (269, 267, 268, 270), (150, 149, 269, 272), (272, 269, 270, 271), (121, 146, 266, 259), (259, 266, 265, 260), (119, 134, 239, 267), (267, 239, 240, 268), (256, 259, 260, 274), (139, 121, 259, 256), (257, 255, 273, 258), (120, 140, 255, 257), (255, 256, 274, 273), (45, 286, 277, 17), (286, 285, 278, 277), (935, 936, 280, 18), (936, 937, 279, 280), (59, 294, 278, 3), (294, 293, 277, 278), (944, 945, 284, 44), (945, 946, 283, 284), (44, 284, 286, 45), (284, 283, 285, 286), (12, 275, 288, 54), (275, 276, 287, 288), (54, 288, 290, 55), (288, 287, 289, 290), (2, 276, 292, 58), (276, 275, 291, 292), (297, 58, 322, 323), (293, 294, 315, 316), (411, 56, 295, 413), (413, 295, 296, 414), (678, 60, 299, 682), (682, 299, 300, 680), (298, 297, 323, 324), (64, 301, 325, 320), (64, 66, 303, 301), (301, 303, 304, 302), (335, 68, 305, 337), (337, 305, 306, 338), (68, 70, 307, 305), (305, 307, 308, 306), (70, 72, 309, 307), (307, 309, 310, 308), (56, 74, 311, 295), (295, 311, 312, 296), (58, 297, 314, 79), (297, 298, 313, 314), (292, 291, 318, 317), (65, 293, 316, 319), (291, 64, 320, 318), (294, 59, 321, 315), (58, 292, 317, 322), (302, 65, 319, 326), (59, 298, 324, 321), (41, 332, 328, 15), (67, 336, 328, 16), (933, 938, 329, 20), (942, 947, 331, 40), (40, 331, 332, 41), (10, 327, 333, 50), (50, 333, 334, 51), (11, 327, 335, 66), (304, 338, 336, 67), (66, 335, 337, 303), (303, 337, 338, 304), (84, 313, 78, 80), (314, 313, 84, 85), (560, 512, 385, 510), (561, 441, 339, 437), (562, 443, 347, 436), (563, 444, 342, 435), (564, 446, 345, 434), (565, 447, 341, 433), (566, 449, 343, 432), (567, 450, 340, 431), (568, 480, 365, 478), (569, 454, 348, 429), (570, 457, 346, 428), (571, 460, 344, 427), (572, 452, 352, 463), (573, 453, 353, 464), (574, 455, 355, 465), (575, 456, 356, 466), (576, 458, 358, 467), (577, 459, 359, 468), (578, 461, 361, 469), (579, 462, 362, 470), (580, 439, 351, 471), (581, 442, 354, 472), (582, 445, 357, 473), (583, 448, 360, 474), (584, 488, 369, 486), (585, 481, 364, 477), (586, 479, 366, 476), (587, 482, 363, 475), (588, 496, 373, 494), (589, 489, 368, 485), (590, 487, 370, 484), (591, 490, 367, 483), (592, 493, 372, 491), (593, 497, 372, 493), (594, 495, 374, 492), (595, 498, 371, 491), (596, 526, 375, 499), (597, 513, 375, 509), (598, 515, 383, 508), (599, 516, 378, 507), (600, 518, 381, 506), (601, 519, 377, 505), (602, 521, 379, 504), (603, 522, 376, 503), (604, 511, 386, 502), (605, 514, 384, 501), (606, 517, 382, 500), (607, 520, 380, 499), (608, 508, 383, 507), (609, 538, 393, 533), (610, 524, 386, 510), (611, 536, 388, 534), (612, 554, 401, 549), (613, 552, 396, 550), (614, 540, 391, 532), (615, 542, 390, 531), (616, 535, 387, 530), (617, 541, 389, 529), (618, 539, 394, 528), (619, 537, 392, 527), (620, 547, 398, 544), (621, 549, 401, 546), (622, 556, 399, 548), (623, 558, 398, 547), (624, 551, 395, 546), (625, 557, 397, 545), (626, 555, 402, 544), (627, 553, 400, 543), (73, 412, 406, 13), (29, 408, 406, 1), (33, 410, 638, 629), (5, 404, 948, 407, 28, 630, 636, 681), (28, 407, 408, 29), (0, 405, 409, 32), (32, 409, 410, 33), (8, 405, 411, 72), (310, 414, 412, 73), (72, 411, 413, 309), (309, 413, 414, 310), (451, 559, 438, 350), (351, 463, 559, 451), (463, 352, 440, 559), (511, 560, 510, 386), (350, 438, 560, 511), (438, 349, 512, 560), (440, 561, 437, 349), (352, 464, 561, 440), (464, 353, 441, 561), (454, 562, 436, 348), (354, 465, 562, 454), (465, 355, 443, 562), (443, 563, 435, 347), (355, 466, 563, 443), (466, 356, 444, 563), (457, 564, 434, 346), (357, 467, 564, 457), (467, 358, 446, 564), (446, 565, 433, 345), (358, 468, 565, 446), (468, 359, 447, 565), (460, 566, 432, 344), (360, 469, 566, 460), (469, 361, 449, 566), (449, 567, 431, 343), (361, 470, 567, 449), (470, 362, 450, 567), (479, 568, 478, 366), (356, 471, 568, 479), (471, 351, 480, 568), (447, 569, 429, 341), (359, 472, 569, 447), (472, 354, 454, 569), (450, 570, 428, 340), (362, 473, 570, 450), (473, 357, 457, 570), (441, 571, 427, 339), (353, 474, 571, 441), (474, 360, 460, 571), (439, 572, 463, 351), (254, 426, 572, 439), (426, 253, 452, 572), (452, 573, 464, 352), (253, 425, 573, 452), (425, 243, 453, 573), (442, 574, 465, 354), (252, 424, 574, 442), (424, 251, 455, 574), (455, 575, 466, 355), (251, 423, 575, 455), (423, 246, 456, 575), (445, 576, 467, 357), (250, 422, 576, 445), (422, 249, 458, 576), (458, 577, 468, 358), (249, 421, 577, 458), (421, 245, 459, 577), (448, 578, 469, 360), (248, 420, 578, 448), (420, 247, 461, 578), (461, 579, 470, 361), (247, 419, 579, 461), (419, 244, 462, 579), (456, 580, 471, 356), (246, 418, 580, 456), (418, 254, 439, 580), (459, 581, 472, 359), (245, 417, 581, 459), (417, 252, 442, 581), (462, 582, 473, 362), (244, 416, 582, 462), (416, 250, 445, 582), (453, 583, 474, 353), (243, 415, 583, 453), (415, 248, 448, 583), (487, 584, 486, 370), (366, 478, 584, 487), (478, 365, 488, 584), (480, 585, 477, 365), (351, 451, 585, 480), (451, 350, 481, 585), (482, 586, 476, 363), (342, 444, 586, 482), (444, 356, 479, 586), (481, 587, 475, 364), (350, 430, 587, 481), (430, 342, 482, 587), (495, 588, 494, 374), (370, 486, 588, 495), (486, 369, 496, 588), (488, 589, 485, 369), (365, 477, 589, 488), (477, 364, 489, 589), (490, 590, 484, 367), (363, 476, 590, 490), (476, 366, 487, 590), (489, 591, 483, 368), (364, 475, 591, 489), (475, 363, 490, 591), (492, 592, 491, 371), (374, 494, 592, 492), (494, 373, 493, 592), (496, 593, 493, 373), (369, 485, 593, 496), (485, 368, 497, 593), (498, 594, 492, 371), (367, 484, 594, 498), (484, 370, 495, 594), (497, 595, 491, 372), (368, 483, 595, 497), (483, 367, 498, 595), (504, 596, 499, 380), (379, 503, 596, 504), (503, 376, 526, 596), (512, 597, 509, 385), (349, 437, 597, 512), (437, 339, 513, 597), (514, 598, 508, 384), (348, 436, 598, 514), (436, 347, 515, 598), (515, 599, 507, 383), (347, 435, 599, 515), (435, 342, 516, 599), (517, 600, 506, 382), (346, 434, 600, 517), (434, 345, 518, 600), (518, 601, 505, 381), (345, 433, 601, 518), (433, 341, 519, 601), (520, 602, 504, 380), (344, 432, 602, 520), (432, 343, 521, 602), (521, 603, 503, 379), (343, 431, 603, 521), (431, 340, 522, 603), (516, 604, 502, 378), (342, 430, 604, 516), (430, 350, 511, 604), (519, 605, 501, 377), (341, 429, 605, 519), (429, 348, 514, 605), (522, 606, 500, 376), (340, 428, 606, 522), (428, 346, 517, 606), (513, 607, 499, 375), (339, 427, 607, 513), (427, 344, 520, 607), (523, 608, 507, 378), (377, 501, 608, 523), (501, 384, 508, 608), (537, 609, 533, 392), (382, 525, 609, 537), (525, 385, 538, 609), (525, 610, 510, 385), (382, 506, 610, 525), (506, 381, 524, 610), (535, 611, 534, 387), (375, 526, 611, 535), (526, 376, 536, 611), (553, 612, 549, 400), (392, 533, 612, 553), (533, 393, 554, 612), (551, 613, 550, 395), (387, 534, 613, 551), (534, 388, 552, 613), (539, 614, 532, 394), (386, 524, 614, 539), (524, 381, 540, 614), (541, 615, 531, 389), (377, 523, 615, 541), (523, 378, 542, 615), (538, 616, 530, 393), (385, 509, 616, 538), (509, 375, 535, 616), (540, 617, 529, 391), (381, 505, 617, 540), (505, 377, 541, 617), (542, 618, 528, 390), (378, 502, 618, 542), (502, 386, 539, 618), (536, 619, 527, 388), (376, 500, 619, 536), (500, 382, 537, 619), (548, 620, 544, 402), (399, 545, 620, 548), (545, 397, 547, 620), (550, 621, 546, 395), (396, 543, 621, 550), (543, 400, 549, 621), (555, 622, 548, 402), (394, 532, 622, 555), (532, 391, 556, 622), (557, 623, 547, 397), (389, 531, 623, 557), (531, 390, 558, 623), (554, 624, 546, 401), (393, 530, 624, 554), (530, 387, 551, 624), (556, 625, 545, 399), (391, 529, 625, 556), (529, 389, 557, 625), (558, 626, 544, 398), (390, 528, 626, 558), (528, 394, 555, 626), (552, 627, 543, 396), (388, 527, 627, 552), (527, 392, 553, 627), (77, 628, 630, 28), (33, 629, 631, 76), (628, 633, 636, 630), (629, 635, 632, 631), (676, 677, 403, 4), (629, 638, 639, 635), (637, 634, 650, 651), (634, 633, 649, 650), (632, 637, 651, 648), (631, 632, 648, 647), (633, 628, 646, 649), (312, 311, 644, 645), (311, 74, 640, 644), (77, 75, 641, 643), (74, 76, 642, 640), (628, 77, 643, 646), (76, 631, 647, 642), (75, 312, 645, 641), (651, 650, 662, 663), (650, 649, 661, 662), (648, 651, 663, 660), (647, 648, 660, 659), (649, 646, 658, 661), (645, 644, 656, 657), (644, 640, 652, 656), (643, 641, 653, 655), (640, 642, 654, 652), (646, 643, 655, 658), (642, 647, 659, 654), (641, 645, 657, 653), (663, 662, 674, 675), (662, 661, 673, 674), (660, 663, 675, 672), (659, 660, 672, 671), (661, 658, 670, 673), (657, 656, 668, 669), (656, 652, 664, 668), (655, 653, 665, 667), (652, 654, 666, 664), (658, 655, 667, 670), (654, 659, 671, 666), (653, 657, 669, 665), (633, 679, 681, 636), (635, 676, 678, 632), (634, 680, 679, 633), (632, 678, 682, 637), (637, 682, 680, 634), (635, 639, 677, 676), (675, 674, 693, 694), (674, 673, 692, 693), (672, 675, 694, 691), (671, 672, 691, 690), (673, 670, 689, 692), (669, 668, 687, 688), (668, 664, 683, 687), (667, 665, 684, 686), (664, 666, 685, 683), (670, 667, 686, 689), (666, 671, 690, 685), (665, 669, 688, 684), (694, 693, 705, 706), (693, 692, 704, 705), (691, 694, 706, 703), (690, 691, 703, 702), (692, 689, 701, 704), (688, 687, 699, 700), (687, 683, 695, 699), (686, 684, 696, 698), (683, 685, 697, 695), (689, 686, 698, 701), (685, 690, 702, 697), (684, 688, 700, 696), (706, 705, 717, 718), (705, 704, 716, 717), (703, 706, 718, 715), (702, 703, 715, 714), (704, 701, 713, 716), (700, 699, 711, 712), (699, 695, 707, 711), (698, 696, 708, 710), (695, 697, 709, 707), (701, 698, 710, 713), (697, 702, 714, 709), (696, 700, 712, 708), (718, 717, 729, 730), (717, 716, 728, 729), (715, 718, 730, 727), (714, 715, 727, 726), (716, 713, 725, 728), (712, 711, 723, 724), (711, 707, 719, 723), (710, 708, 720, 722), (707, 709, 721, 719), (713, 710, 722, 725), (709, 714, 726, 721), (708, 712, 724, 720), (730, 729, 741, 742), (729, 728, 740, 741), (727, 730, 742, 739), (726, 727, 739, 738), (728, 725, 737, 740), (724, 723, 735, 736), (723, 719, 731, 735), (722, 720, 732, 734), (719, 721, 733, 731), (725, 722, 734, 737), (721, 726, 738, 733), (720, 724, 736, 732), (742, 741, 753, 754), (741, 740, 752, 753), (739, 742, 754, 751), (738, 739, 751, 750), (740, 737, 749, 752), (736, 735, 747, 748), (735, 731, 743, 747), (734, 732, 744, 746), (731, 733, 745, 743), (737, 734, 746, 749), (733, 738, 750, 745), (732, 736, 748, 744), (754, 753, 765, 766), (753, 752, 764, 765), (751, 754, 766, 763), (750, 751, 763, 762), (752, 749, 761, 764), (748, 747, 759, 760), (747, 743, 755, 759), (746, 744, 756, 758), (743, 745, 757, 755), (749, 746, 758, 761), (745, 750, 762, 757), (744, 748, 760, 756), (766, 765, 777, 778), (765, 764, 776, 777), (763, 766, 778, 775), (775, 774, 785, 786), (764, 761, 773, 776), (760, 759, 771, 772), (759, 755, 767, 771), (758, 756, 768, 770), (763, 775, 786, 782), (761, 758, 770, 773), (767, 755, 779, 783), (756, 760, 772, 768), (768, 772, 771, 767, 769, 774, 775, 778, 777, 776, 773, 770), (786, 785, 793, 794), (782, 786, 794, 790), (783, 779, 787, 791), (769, 767, 783, 784), (774, 769, 784, 785), (762, 763, 782, 781), (755, 757, 780, 779), (757, 762, 781, 780), (789, 790, 794, 793), (787, 788, 792, 791), (788, 789, 793, 792), (784, 783, 791, 792), (785, 784, 792, 793), (781, 782, 790, 789), (779, 780, 788, 787), (780, 781, 789, 788), (896, 828, 799, 817), (912, 840, 795, 841), (828, 848, 816, 799), (848, 852, 815, 816), (852, 856, 814, 815), (856, 860, 813, 814), (107, 809, 845, 825), (825, 845, 846, 826), (826, 846, 847, 827), (827, 847, 848, 828), (809, 810, 849, 845), (845, 849, 850, 846), (846, 850, 851, 847), (847, 851, 852, 848), (810, 811, 853, 849), (849, 853, 854, 850), (850, 854, 855, 851), (851, 855, 856, 852), (811, 812, 857, 853), (853, 857, 858, 854), (854, 858, 859, 855), (855, 859, 860, 856), (812, 797, 829, 857), (857, 829, 830, 858), (858, 830, 831, 859), (859, 831, 832, 860), (808, 864, 821, 108), (864, 868, 822, 821), (868, 872, 823, 822), (872, 876, 824, 823), (797, 812, 861, 805), (805, 861, 862, 806), (806, 862, 863, 807), (807, 863, 864, 808), (812, 811, 865, 861), (861, 865, 866, 862), (862, 866, 867, 863), (863, 867, 868, 864), (811, 810, 869, 865), (865, 869, 870, 866), (866, 870, 871, 867), (867, 871, 872, 868), (810, 809, 873, 869), (869, 873, 874, 870), (870, 874, 875, 871), (871, 875, 876, 872), (809, 107, 836, 873), (873, 836, 835, 874), (874, 835, 834, 875), (875, 834, 833, 876), (925, 924, 919, 104), (91, 914, 922, 102), (920, 913, 105, 106), (913, 917, 91, 105), (917, 914, 91), (102, 922, 923, 103), (103, 923, 916, 90), (841, 795, 820, 877), (877, 820, 819, 878), (878, 819, 818, 879), (879, 818, 817, 880), (840, 884, 820, 795), (884, 888, 819, 820), (888, 892, 818, 819), (892, 896, 817, 818), (798, 833, 881, 837), (837, 881, 882, 838), (838, 882, 883, 839), (839, 883, 884, 840), (833, 834, 885, 881), (881, 885, 886, 882), (882, 886, 887, 883), (883, 887, 888, 884), (834, 835, 889, 885), (885, 889, 890, 886), (886, 890, 891, 887), (887, 891, 892, 888), (835, 836, 893, 889), (889, 893, 894, 890), (890, 894, 895, 891), (891, 895, 896, 892), (836, 107, 825, 893), (893, 825, 826, 894), (894, 826, 827, 895), (895, 827, 828, 896), (801, 900, 844, 796), (900, 904, 843, 844), (904, 908, 842, 843), (908, 912, 841, 842), (108, 821, 897, 804), (804, 897, 898, 803), (803, 898, 899, 802), (802, 899, 900, 801), (821, 822, 901, 897), (897, 901, 902, 898), (898, 902, 903, 899), (899, 903, 904, 900), (822, 823, 905, 901), (901, 905, 906, 902), (902, 906, 907, 903), (903, 907, 908, 904), (823, 824, 909, 905), (905, 909, 910, 906), (906, 910, 911, 907), (907, 911, 912, 908), (824, 798, 837, 909), (909, 837, 838, 910), (910, 838, 839, 911), (911, 839, 840, 912), (93, 99, 104, 82), (918, 920, 106, 83), (90, 916, 915), (82, 104, 919, 921), (927, 929, 813, 800), (843, 842, 917, 913), (916, 880, 816, 815, 928, 915), (926, 928, 815, 814), (842, 841, 877, 914, 917), (914, 877, 878, 922), (922, 878, 879, 923), (926, 814, 813, 929), (844, 843, 913, 920), (796, 844, 920, 918), (923, 879, 880, 916), (925, 90, 915, 924), (98, 95, 90, 925), (98, 925, 104, 99), (921, 919, 929, 927), (924, 915, 928, 926), (924, 926, 929, 919), (289, 35, 930, 937), (47, 49, 932, 931), (49, 51, 933, 932), (334, 53, 934, 938), (53, 55, 935, 934), (55, 290, 936, 935), (290, 289, 937, 936), (51, 334, 938, 933), (281, 7, 939, 946), (404, 27, 940, 948), (27, 26, 941, 940), (26, 25, 942, 941), (330, 24, 943, 947), (24, 23, 944, 943), (23, 282, 945, 944), (282, 281, 946, 945), (25, 330, 947, 942), (35, 81, 86, 87, 930), (89, 939, 7, 62)])
me_cube.polygons.foreach_set('use_smooth', [1, 1, 1, 1, 1, 1, 1, 1, 1, 1, 1, 1, 1, 1, 1, 1, 1, 1, 1, 1, 1, 1, 1, 1, 1, 1, 1, 1, 1, 1, 1, 1, 1, 1, 1, 1, 1, 1, 1, 1, 1, 1, 1, 1, 1, 1, 1, 1, 1, 1, 1, 1, 1, 1, 1, 1, 1, 1, 1, 1, 1, 1, 1, 1, 1, 1, 1, 1, 1, 1, 1, 1, 1, 1, 1, 1, 1, 1, 1, 1, 1, 1, 1, 1, 1, 0, 0, 0, 1, 1, 1, 1, 1, 1, 1, 1, 1, 1, 1, 1, 1, 1, 1, 1, 1, 1, 1, 1, 1, 1, 1, 1, 1, 1, 1, 1, 1, 1, 1, 1, 1, 1, 1, 1, 1, 1, 1, 1, 1, 1, 1, 1, 1, 1, 1, 1, 1, 1, 1, 1, 1, 1, 1, 1, 1, 1, 1, 1, 1, 1, 1, 1, 1, 1, 1, 1, 1, 1, 1, 1, 1, 1, 1, 1, 1, 1, 1, 1, 1, 1, 1, 1, 1, 1, 1, 1, 1, 1, 1, 1, 1, 1, 1, 1, 1, 1, 1, 1, 1, 1, 1, 1, 1, 1, 1, 1, 1, 1, 1, 1, 1, 1, 1, 1, 1, 1, 1, 1, 1, 1, 1, 1, 1, 1, 1, 1, 1, 1, 1, 1, 1, 1, 1, 1, 1, 1, 1, 1, 1, 1, 1, 1, 1, 1, 1, 1, 1, 1, 1, 1, 1, 1, 1, 1, 1, 1, 1, 1, 1, 1, 1, 1, 1, 1, 1, 1, 1, 1, 1, 1, 1, 1, 1, 1, 1, 1, 1, 1, 1, 1, 1, 1, 1, 1, 1, 1, 1, 1, 1, 1, 1, 1, 1, 1, 1, 1, 1, 1, 1, 1, 1, 1, 1, 1, 1, 1, 1, 1, 1, 1, 1, 1, 1, 1, 1, 1, 1, 1, 1, 1, 1, 1, 1, 1, 1, 1, 1, 1, 1, 1, 1, 1, 1, 1, 1, 1, 1, 1, 1, 1, 1, 1, 1, 1, 1, 1, 1, 1, 1, 1, 1, 1, 1, 1, 1, 1, 1, 1, 1, 1, 1, 1, 1, 1, 1, 1, 1, 1, 1, 1, 1, 1, 1, 1, 1, 1, 1, 1, 1, 1, 1, 1, 1, 1, 1, 1, 1, 1, 1, 1, 1, 1, 1, 1, 1, 1, 1, 1, 1, 1, 1, 1, 1, 1, 1, 1, 1, 1, 1, 1, 1, 1, 1, 1, 1, 1, 1, 1, 1, 1, 1, 1, 1, 1, 1, 1, 1, 1, 1, 1, 1, 1, 1, 1, 1, 1, 1, 1, 1, 1, 1, 1, 1, 1, 1, 1, 1, 1, 1, 1, 1, 1, 1, 1, 1, 1, 1, 1, 1, 1, 1, 1, 1, 1, 1, 1, 1, 1, 1, 1, 1, 1, 1, 1, 1, 1, 1, 1, 1, 1, 1, 1, 1, 1, 1, 1, 1, 1, 1, 1, 1, 1, 1, 1, 1, 1, 1, 1, 1, 1, 1, 1, 1, 1, 1, 1, 1, 1, 1, 1, 1, 1, 1, 1, 1, 1, 1, 1, 1, 1, 1, 1, 1, 1, 1, 1, 1, 1, 1, 1, 1, 1, 1, 1, 1, 1, 1, 1, 1, 1, 1, 1, 1, 1, 1, 1, 1, 1, 1, 1, 1, 1, 1, 1, 1, 1, 1, 1, 1, 1, 1, 1, 1, 1, 1, 1, 1, 1, 1, 1, 1, 1, 1, 1, 1, 1, 1, 1, 1, 1, 1, 1, 1, 1, 1, 1, 1, 1, 1, 1, 1, 1, 1, 1, 1, 1, 1, 1, 1, 1, 1, 1, 1, 1, 1, 1, 1, 1, 1, 1, 1, 1, 1, 1, 1, 1, 1, 1, 1, 1, 1, 1, 1, 1, 1, 1, 1, 1, 1, 1, 1, 1, 1, 1, 1, 1, 1, 1, 1, 1, 1, 1, 1, 1, 1, 1, 1, 1, 1, 1, 1, 1, 1, 1, 1, 1, 1, 1, 1, 1, 1, 1, 1, 1, 1, 1, 1, 1, 1, 1, 1, 1, 1, 1, 1, 1, 1, 1, 1, 1, 1, 1, 1, 1, 1, 1, 1, 1, 1, 1, 1, 1, 1, 1, 1, 1, 1, 1, 1, 1, 1, 1, 1, 1, 1, 1, 1, 1, 1, 1, 1, 1, 1, 1, 1, 1, 1, 1, 1, 1, 1, 1, 1, 1, 1, 1, 1, 1, 1, 1, 1, 1, 1, 1, 1, 1, 1, 1, 1, 1, 1, 1, 1, 1, 1, 1, 1, 1, 1, 1, 1, 1, 1, 1, 1, 0, 0, 0, 0, 0, 0, 0, 0, 0, 0, 0, 0, 0, 0, 0, 0, 0, 0, 0, 0, 0, 0, 0, 0, 0, 0, 0, 0, 0, 0, 0, 0, 0, 0, 0, 0, 0, 0, 0, 0, 0, 0, 0, 0, 0, 0, 0, 0, 0, 0, 0, 0, 0, 0, 0, 0, 0, 0, 0, 0, 0, 0, 0, 0, 0, 0, 0, 0, 0, 0, 0, 0, 0, 0, 0, 0, 0, 0, 0, 0, 0, 0, 0, 0, 0, 0, 0, 0, 0, 0, 0, 0, 0, 0, 0, 0, 0, 0, 0, 0, 0, 0, 0, 0, 0, 0, 0, 0, 0, 1, 0, 0, 0, 0, 0, 0, 0, 0, 0, 0, 0, 0, 0, 0, 0, 1, 0, 0, 0, 0, 1, 1, 1, 1, 1, 1, 1, 1, 1, 1, 1, 1, 1, 1, 1, 1, 1, 1, 1])
me_cube.materials.append(mat_material)
me_cube.use_remesh_preserve_volume = False
me_cube.use_remesh_preserve_attributes = False
me_cube.use_mirror_vertex_groups = False
me_cube.update()

# ---- objects
ob_cube = bpy.data.objects.new('Cube', me_cube)
ob_lamp = bpy.data.objects.new('Lamp', light_lamp)
ob_camera = bpy.data.objects.new('Camera', cam_camera)

# ---- transforms, parenting, visibility, modifiers, constraints
ob_cube.location = (0.0, 0.0, 0.0)
ob_cube.scale = (0.4405, 0.4405, 0.4405)
ob_cube.lock_rotations_4d = False
ob_cube.empty_display_type = 'ARROWS'
ob_cube.lineart.crease_threshold = 0.0
_m = ob_cube.modifiers.new('Mirror', 'MIRROR')
_m.use_axis = (False, True, False)
_m.use_clip = True
_m = ob_cube.modifiers.new('EdgeSplit', 'EDGE_SPLIT')
_m.split_angle = 1.658
ob_lamp.location = (4.076, 1.005, 5.904)
ob_lamp.rotation_euler = (0.6503, 0.05522, 1.866)
ob_lamp.lock_rotations_4d = False
ob_lamp.empty_display_type = 'ARROWS'
ob_lamp.color = (0.0, 0.0, 0.0, 0.0)
ob_lamp.lineart.crease_threshold = 0.0
ob_camera.location = (7.481, -6.508, 5.344)
ob_camera.rotation_euler = (1.109, 0.01082, 0.8149)
ob_camera.lock_rotations_4d = False
ob_camera.empty_display_type = 'ARROWS'
ob_camera.color = (0.0, 0.0, 0.0, 0.0)
ob_camera.display_type = 'WIRE'
ob_camera.lineart.crease_threshold = 0.0

# ---- collection membership
col_collection_1.objects.link(ob_cube)
col_collection_1.objects.link(ob_lamp)
col_collection_1.objects.link(ob_camera)

# ---- scene / render settings (as saved in the file)
scene.camera = ob_camera
scene.frame_start = 1; scene.frame_end = 250; scene.frame_set(1)
scene.render.engine = 'BLENDER_EEVEE_NEXT'
scene.render.resolution_percentage = 50
scene.render.dither_intensity = 0.0
scene.cycles.use_denoising = False
scene.cycles.samples = 10
scene.cycles.sampling_pattern = 'TABULATED_SOBOL'
scene.cycles.light_sampling_threshold = 0.0
scene.cycles.use_adaptive_sampling = False
scene.cycles.use_light_tree = False
scene.cycles.blur_glossy = 0.0
scene.cycles.pixel_filter_type = 'GAUSSIAN'
scene.cycles.sample_clamp_indirect = 0.0
scene.view_settings.view_transform = 'Standard'
bpy.context.view_layer.update()
